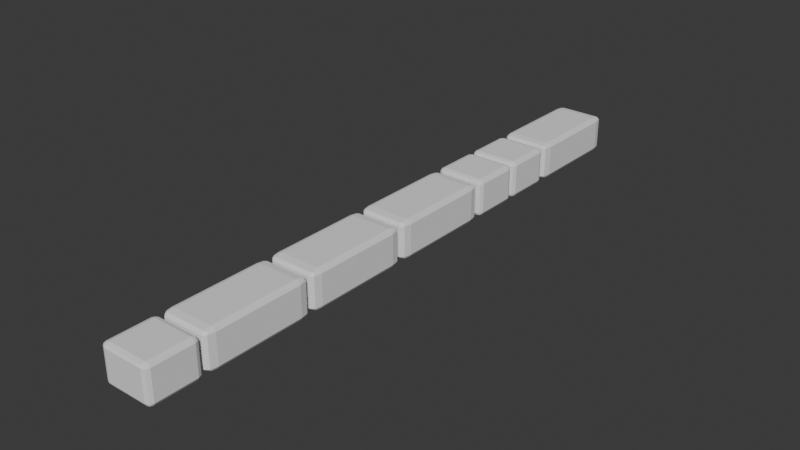 # Source: muroarbustos_v1_auo1003.blend  (saved by Blender 4.5.91; exported with 4.5.12 LTS)
import bpy
from mathutils import Matrix  # noqa: F401  (used for matrix-valued properties, if any)

bpy.ops.wm.read_factory_settings(use_empty=True)
scene = bpy.context.scene
scene.name = 'Scene'

# ---- collections
col_collection = bpy.data.collections.new('Collection'); scene.collection.children.link(col_collection)

# ---- world
world_world = bpy.data.worlds.new('World'); scene.world = world_world
world_world.use_nodes = True; world_world.node_tree.nodes.clear()
_N = world_world.node_tree.nodes; _L = world_world.node_tree.links
n0 = _N.new('ShaderNodeOutputWorld'); n0.name = 'World Output'; n0.location = (200, 100)
n1 = _N.new('ShaderNodeBackground'); n1.name = 'Background'; n1.location = (-200, 100)
n1.inputs[0].default_value = (0.05088, 0.05088, 0.05088, 1.0)
_L.new(n1.outputs[0], n0.inputs[0])
n0.is_active_output = True
world_world.color = (0.05088, 0.05088, 0.05088)
world_world.sun_shadow_jitter_overblur = 0.0

# ---- meshes
me_cube_007 = bpy.data.meshes.new('Cube.007')
me_cube_007.from_pydata([(-1.098, -16.22, -1.0), (-1.098, -16.48, -0.8095), (-1.357, -16.22, -0.8095), (-1.098, -16.4, -0.9442), (-1.248, -16.37, -0.9195), (-1.281, -16.4, -0.8095), (-1.281, -16.22, -0.9442), (-1.098, -16.48, 0.8095), (-1.098, -16.22, 1.0), (-1.357, -16.22, 0.8095), (-1.098, -16.4, 0.9442), (-1.248, -16.37, 0.9195), (-1.281, -16.22, 0.9442), (-1.281, -16.4, 0.8095), (-1.098, -14.0, -1.0), (-1.357, -14.0, -0.8095), (-1.098, -13.74, -0.8095), (-1.281, -14.0, -0.9442), (-1.248, -13.85, -0.9195), (-1.281, -13.81, -0.8095), (-1.098, -13.81, -0.9442), (-1.098, -14.0, 1.0), (-1.098, -13.74, 0.8095), (-1.357, -14.0, 0.8095), (-1.098, -13.81, 0.9442), (-1.248, -13.85, 0.9195), (-1.281, -13.81, 0.8095), (-1.281, -14.0, 0.9442), (1.098, -16.22, -1.0), (1.357, -16.22, -0.8095), (1.098, -16.48, -0.8095), (1.281, -16.22, -0.9442), (1.248, -16.37, -0.9195), (1.281, -16.4, -0.8095), (1.098, -16.4, -0.9442), (1.098, -16.22, 1.0), (1.098, -16.48, 0.8095), (1.357, -16.22, 0.8095), (1.098, -16.4, 0.9442), (1.248, -16.37, 0.9195), (1.281, -16.4, 0.8095), (1.281, -16.22, 0.9442), (1.098, -14.0, -1.0), (1.098, -13.74, -0.8095), (1.357, -14.0, -0.8095), (1.098, -13.81, -0.9442), (1.248, -13.85, -0.9195), (1.281, -13.81, -0.8095), (1.281, -14.0, -0.9442), (1.098, -14.0, 1.0), (1.357, -14.0, 0.8095), (1.098, -13.74, 0.8095), (1.281, -14.0, 0.9442), (1.248, -13.85, 0.9195), (1.281, -13.81, 0.8095), (1.098, -13.81, 0.9442), (-1.098, -12.96, -1.0), (-1.098, -13.52, -0.8095), (-1.357, -12.96, -0.8095), (-1.098, -13.35, -0.9442), (-1.248, -13.28, -0.9195), (-1.281, -13.35, -0.8095), (-1.281, -12.96, -0.9442), (-1.098, -13.52, 0.8095), (-1.098, -12.96, 1.0), (-1.357, -12.96, 0.8095), (-1.098, -13.35, 0.9442), (-1.248, -13.28, 0.9195), (-1.281, -12.96, 0.9442), (-1.281, -13.35, 0.8095), (-1.098, -8.195, -1.0), (-1.357, -8.195, -0.8095), (-1.098, -7.634, -0.8095), (-1.281, -8.195, -0.9442), (-1.248, -7.871, -0.9195), (-1.281, -7.798, -0.8095), (-1.098, -7.798, -0.9442), (-1.098, -8.195, 1.0), (-1.098, -7.634, 0.8095), (-1.357, -8.195, 0.8095), (-1.098, -7.798, 0.9442), (-1.248, -7.871, 0.9195), (-1.281, -7.798, 0.8095), (-1.281, -8.195, 0.9442), (1.098, -12.96, -1.0), (1.357, -12.96, -0.8095), (1.098, -13.52, -0.8095), (1.281, -12.96, -0.9442), (1.248, -13.28, -0.9195), (1.281, -13.35, -0.8095), (1.098, -13.35, -0.9442), (1.098, -12.96, 1.0), (1.098, -13.52, 0.8095), (1.357, -12.96, 0.8095), (1.098, -13.35, 0.9442), (1.248, -13.28, 0.9195), (1.281, -13.35, 0.8095), (1.281, -12.96, 0.9442), (1.098, -8.195, -1.0), (1.098, -7.634, -0.8095), (1.357, -8.195, -0.8095), (1.098, -7.798, -0.9442), (1.248, -7.871, -0.9195), (1.281, -7.798, -0.8095), (1.281, -8.195, -0.9442), (1.098, -8.195, 1.0), (1.357, -8.195, 0.8095), (1.098, -7.634, 0.8095), (1.281, -8.195, 0.9442), (1.248, -7.871, 0.9195), (1.281, -7.798, 0.8095), (1.098, -7.798, 0.9442), (-1.098, -6.897, -1.0), (-1.098, -7.457, -0.8095), (-1.357, -6.897, -0.8095), (-1.098, -7.293, -0.9442), (-1.248, -7.221, -0.9195), (-1.281, -7.293, -0.8095), (-1.281, -6.897, -0.9442), (-1.098, -7.457, 0.8095), (-1.098, -6.897, 1.0), (-1.357, -6.897, 0.8095), (-1.098, -7.293, 0.9442), (-1.248, -7.221, 0.9195), (-1.281, -6.897, 0.9442), (-1.281, -7.293, 0.8095), (-1.098, -2.134, -1.0), (-1.357, -2.134, -0.8095), (-1.098, -1.574, -0.8095), (-1.281, -2.134, -0.9442), (-1.248, -1.811, -0.9195), (-1.281, -1.738, -0.8095), (-1.098, -1.738, -0.9442), (-1.098, -2.134, 1.0), (-1.098, -1.574, 0.8095), (-1.357, -2.134, 0.8095), (-1.098, -1.738, 0.9442), (-1.248, -1.811, 0.9195), (-1.281, -1.738, 0.8095), (-1.281, -2.134, 0.9442), (1.098, -6.897, -1.0), (1.357, -6.897, -0.8095), (1.098, -7.457, -0.8095), (1.281, -6.897, -0.9442), (1.248, -7.221, -0.9195), (1.281, -7.293, -0.8095), (1.098, -7.293, -0.9442), (1.098, -6.897, 1.0), (1.098, -7.457, 0.8095), (1.357, -6.897, 0.8095), (1.098, -7.293, 0.9442), (1.248, -7.221, 0.9195), (1.281, -7.293, 0.8095), (1.281, -6.897, 0.9442), (1.098, -2.134, -1.0), (1.098, -1.574, -0.8095), (1.357, -2.134, -0.8095), (1.098, -1.738, -0.9442), (1.248, -1.811, -0.9195), (1.281, -1.738, -0.8095), (1.281, -2.134, -0.9442), (1.098, -2.134, 1.0), (1.357, -2.134, 0.8095), (1.098, -1.574, 0.8095), (1.281, -2.134, 0.9442), (1.248, -1.811, 0.9195), (1.281, -1.738, 0.8095), (1.098, -1.738, 0.9442), (-1.098, -0.8145, -1.0), (-1.098, -1.375, -0.8095), (-1.357, -0.8145, -0.8095), (-1.098, -1.211, -0.9442), (-1.248, -1.138, -0.9195), (-1.281, -1.211, -0.8095), (-1.281, -0.8145, -0.9442), (-1.098, -1.375, 0.8095), (-1.098, -0.8145, 1.0), (-1.357, -0.8145, 0.8095), (-1.098, -1.211, 0.9442), (-1.248, -1.138, 0.9195), (-1.281, -0.8145, 0.9442), (-1.281, -1.211, 0.8095), (-1.098, 3.948, -1.0), (-1.357, 3.948, -0.8095), (-1.098, 4.509, -0.8095), (-1.281, 3.948, -0.9442), (-1.248, 4.272, -0.9195), (-1.281, 4.345, -0.8095), (-1.098, 4.345, -0.9442), (-1.098, 3.948, 1.0), (-1.098, 4.509, 0.8095), (-1.357, 3.948, 0.8095), (-1.098, 4.345, 0.9442), (-1.248, 4.272, 0.9195), (-1.281, 4.345, 0.8095), (-1.281, 3.948, 0.9442), (1.098, -0.8145, -1.0), (1.357, -0.8145, -0.8095), (1.098, -1.375, -0.8095), (1.281, -0.8145, -0.9442), (1.248, -1.138, -0.9195), (1.281, -1.211, -0.8095), (1.098, -1.211, -0.9442), (1.098, -0.8145, 1.0), (1.098, -1.375, 0.8095), (1.357, -0.8145, 0.8095), (1.098, -1.211, 0.9442), (1.248, -1.138, 0.9195), (1.281, -1.211, 0.8095), (1.281, -0.8145, 0.9442), (1.098, 3.948, -1.0), (1.098, 4.509, -0.8095), (1.357, 3.948, -0.8095), (1.098, 4.345, -0.9442), (1.248, 4.272, -0.9195), (1.281, 4.345, -0.8095), (1.281, 3.948, -0.9442), (1.098, 3.948, 1.0), (1.357, 3.948, 0.8095), (1.098, 4.509, 0.8095), (1.281, 3.948, 0.9442), (1.248, 4.272, 0.9195), (1.281, 4.345, 0.8095), (1.098, 4.345, 0.9442), (-1.098, 4.985, -1.0), (-1.098, 4.725, -0.8095), (-1.357, 4.985, -0.8095), (-1.098, 4.801, -0.9442), (-1.248, 4.835, -0.9195), (-1.281, 4.801, -0.8095), (-1.281, 4.985, -0.9442), (-1.098, 4.725, 0.8095), (-1.098, 4.985, 1.0), (-1.357, 4.985, 0.8095), (-1.098, 4.801, 0.9442), (-1.248, 4.835, 0.9195), (-1.281, 4.985, 0.9442), (-1.281, 4.801, 0.8095), (-1.098, 7.203, -1.0), (-1.357, 7.203, -0.8095), (-1.098, 7.464, -0.8095), (-1.281, 7.203, -0.9442), (-1.248, 7.354, -0.9195), (-1.281, 7.388, -0.8095), (-1.098, 7.388, -0.9442), (-1.098, 7.203, 1.0), (-1.098, 7.464, 0.8095), (-1.357, 7.203, 0.8095), (-1.098, 7.388, 0.9442), (-1.248, 7.354, 0.9195), (-1.281, 7.388, 0.8095), (-1.281, 7.203, 0.9442), (1.098, 4.985, -1.0), (1.357, 4.985, -0.8095), (1.098, 4.725, -0.8095), (1.281, 4.985, -0.9442), (1.248, 4.835, -0.9195), (1.281, 4.801, -0.8095), (1.098, 4.801, -0.9442), (1.098, 4.985, 1.0), (1.098, 4.725, 0.8095), (1.357, 4.985, 0.8095), (1.098, 4.801, 0.9442), (1.248, 4.835, 0.9195), (1.281, 4.801, 0.8095), (1.281, 4.985, 0.9442), (1.098, 7.203, -1.0), (1.098, 7.464, -0.8095), (1.357, 7.203, -0.8095), (1.098, 7.388, -0.9442), (1.248, 7.354, -0.9195), (1.281, 7.388, -0.8095), (1.281, 7.203, -0.9442), (1.098, 7.203, 1.0), (1.357, 7.203, 0.8095), (1.098, 7.464, 0.8095), (1.281, 7.203, 0.9442), (1.248, 7.354, 0.9195), (1.281, 7.388, 0.8095), (1.098, 7.388, 0.9442), (-1.098, 7.894, -1.0), (-1.098, 7.634, -0.8095), (-1.357, 7.894, -0.8095), (-1.098, 7.71, -0.9442), (-1.248, 7.744, -0.9195), (-1.281, 7.71, -0.8095), (-1.281, 7.894, -0.9442), (-1.098, 7.634, 0.8095), (-1.098, 7.894, 1.0), (-1.357, 7.894, 0.8095), (-1.098, 7.71, 0.9442), (-1.248, 7.744, 0.9195), (-1.281, 7.894, 0.9442), (-1.281, 7.71, 0.8095), (-1.098, 10.11, -1.0), (-1.357, 10.11, -0.8095), (-1.098, 10.37, -0.8095), (-1.281, 10.11, -0.9442), (-1.248, 10.26, -0.9195), (-1.281, 10.3, -0.8095), (-1.098, 10.3, -0.9442), (-1.098, 10.11, 1.0), (-1.098, 10.37, 0.8095), (-1.357, 10.11, 0.8095), (-1.098, 10.3, 0.9442), (-1.248, 10.26, 0.9195), (-1.281, 10.3, 0.8095), (-1.281, 10.11, 0.9442), (1.098, 7.894, -1.0), (1.357, 7.894, -0.8095), (1.098, 7.634, -0.8095), (1.281, 7.894, -0.9442), (1.248, 7.744, -0.9195), (1.281, 7.71, -0.8095), (1.098, 7.71, -0.9442), (1.098, 7.894, 1.0), (1.098, 7.634, 0.8095), (1.357, 7.894, 0.8095), (1.098, 7.71, 0.9442), (1.248, 7.744, 0.9195), (1.281, 7.71, 0.8095), (1.281, 7.894, 0.9442), (1.098, 10.11, -1.0), (1.098, 10.37, -0.8095), (1.357, 10.11, -0.8095), (1.098, 10.3, -0.9442), (1.248, 10.26, -0.9195), (1.281, 10.3, -0.8095), (1.281, 10.11, -0.9442), (1.098, 10.11, 1.0), (1.357, 10.11, 0.8095), (1.098, 10.37, 0.8095), (1.281, 10.11, 0.9442), (1.248, 10.26, 0.9195), (1.281, 10.3, 0.8095), (1.098, 10.3, 0.9442), (-1.098, 11.15, -1.0), (-1.098, 10.59, -0.8095), (-1.357, 11.15, -0.8095), (-1.098, 10.76, -0.9442), (-1.248, 10.83, -0.9195), (-1.281, 10.76, -0.8095), (-1.281, 11.15, -0.9442), (-1.098, 10.59, 0.8095), (-1.098, 11.15, 1.0), (-1.357, 11.15, 0.8095), (-1.098, 10.76, 0.9442), (-1.248, 10.83, 0.9195), (-1.281, 11.15, 0.9442), (-1.281, 10.76, 0.8095), (-1.098, 15.91, -1.0), (-1.357, 15.91, -0.8095), (-1.098, 16.48, -0.8095), (-1.281, 15.91, -0.9442), (-1.248, 16.24, -0.9195), (-1.281, 16.31, -0.8095), (-1.098, 16.31, -0.9442), (-1.098, 15.91, 1.0), (-1.098, 16.48, 0.8095), (-1.357, 15.91, 0.8095), (-1.098, 16.31, 0.9442), (-1.248, 16.24, 0.9195), (-1.281, 16.31, 0.8095), (-1.281, 15.91, 0.9442), (1.098, 11.15, -1.0), (1.357, 11.15, -0.8095), (1.098, 10.59, -0.8095), (1.281, 11.15, -0.9442), (1.248, 10.83, -0.9195), (1.281, 10.76, -0.8095), (1.098, 10.76, -0.9442), (1.098, 11.15, 1.0), (1.098, 10.59, 0.8095), (1.357, 11.15, 0.8095), (1.098, 10.76, 0.9442), (1.248, 10.83, 0.9195), (1.281, 10.76, 0.8095), (1.281, 11.15, 0.9442), (1.098, 15.91, -1.0), (1.098, 16.48, -0.8095), (1.357, 15.91, -0.8095), (1.098, 16.31, -0.9442), (1.248, 16.24, -0.9195), (1.281, 16.31, -0.8095), (1.281, 15.91, -0.9442), (1.098, 15.91, 1.0), (1.357, 15.91, 0.8095), (1.098, 16.48, 0.8095), (1.281, 15.91, 0.9442), (1.248, 16.24, 0.9195), (1.281, 16.31, 0.8095), (1.098, 16.31, 0.9442)], [], [(0, 3, 4, 6), (1, 5, 4, 3), (2, 6, 4, 5), (7, 10, 11, 13), (8, 12, 11, 10), (9, 13, 11, 12), (14, 17, 18, 20), (15, 19, 18, 17), (16, 20, 18, 19), (21, 24, 25, 27), (22, 26, 25, 24), (23, 27, 25, 26), (28, 31, 32, 34), (29, 33, 32, 31), (30, 34, 32, 33), (35, 38, 39, 41), (36, 40, 39, 38), (37, 41, 39, 40), (42, 45, 46, 48), (43, 47, 46, 45), (44, 48, 46, 47), (49, 52, 53, 55), (50, 54, 53, 52), (51, 55, 53, 54), (14, 0, 6, 17), (17, 6, 2, 15), (1, 7, 13, 5), (5, 13, 9, 2), (8, 21, 27, 12), (12, 27, 23, 9), (22, 16, 19, 26), (26, 19, 15, 23), (42, 14, 20, 45), (45, 20, 16, 43), (21, 49, 55, 24), (24, 55, 51, 22), (50, 44, 47, 54), (54, 47, 43, 51), (28, 42, 48, 31), (31, 48, 44, 29), (49, 35, 41, 52), (52, 41, 37, 50), (36, 30, 33, 40), (40, 33, 29, 37), (0, 28, 34, 3), (3, 34, 30, 1), (35, 8, 10, 38), (38, 10, 7, 36), (14, 42, 28, 0), (2, 9, 23, 15), (30, 36, 7, 1), (49, 21, 8, 35), (16, 22, 51, 43), (44, 50, 37, 29), (56, 59, 60, 62), (57, 61, 60, 59), (58, 62, 60, 61), (63, 66, 67, 69), (64, 68, 67, 66), (65, 69, 67, 68), (70, 73, 74, 76), (71, 75, 74, 73), (72, 76, 74, 75), (77, 80, 81, 83), (78, 82, 81, 80), (79, 83, 81, 82), (84, 87, 88, 90), (85, 89, 88, 87), (86, 90, 88, 89), (91, 94, 95, 97), (92, 96, 95, 94), (93, 97, 95, 96), (98, 101, 102, 104), (99, 103, 102, 101), (100, 104, 102, 103), (105, 108, 109, 111), (106, 110, 109, 108), (107, 111, 109, 110), (70, 56, 62, 73), (73, 62, 58, 71), (57, 63, 69, 61), (61, 69, 65, 58), (64, 77, 83, 68), (68, 83, 79, 65), (78, 72, 75, 82), (82, 75, 71, 79), (98, 70, 76, 101), (101, 76, 72, 99), (77, 105, 111, 80), (80, 111, 107, 78), (106, 100, 103, 110), (110, 103, 99, 107), (84, 98, 104, 87), (87, 104, 100, 85), (105, 91, 97, 108), (108, 97, 93, 106), (92, 86, 89, 96), (96, 89, 85, 93), (56, 84, 90, 59), (59, 90, 86, 57), (91, 64, 66, 94), (94, 66, 63, 92), (70, 98, 84, 56), (58, 65, 79, 71), (86, 92, 63, 57), (105, 77, 64, 91), (72, 78, 107, 99), (100, 106, 93, 85), (112, 115, 116, 118), (113, 117, 116, 115), (114, 118, 116, 117), (119, 122, 123, 125), (120, 124, 123, 122), (121, 125, 123, 124), (126, 129, 130, 132), (127, 131, 130, 129), (128, 132, 130, 131), (133, 136, 137, 139), (134, 138, 137, 136), (135, 139, 137, 138), (140, 143, 144, 146), (141, 145, 144, 143), (142, 146, 144, 145), (147, 150, 151, 153), (148, 152, 151, 150), (149, 153, 151, 152), (154, 157, 158, 160), (155, 159, 158, 157), (156, 160, 158, 159), (161, 164, 165, 167), (162, 166, 165, 164), (163, 167, 165, 166), (126, 112, 118, 129), (129, 118, 114, 127), (113, 119, 125, 117), (117, 125, 121, 114), (120, 133, 139, 124), (124, 139, 135, 121), (134, 128, 131, 138), (138, 131, 127, 135), (154, 126, 132, 157), (157, 132, 128, 155), (133, 161, 167, 136), (136, 167, 163, 134), (162, 156, 159, 166), (166, 159, 155, 163), (140, 154, 160, 143), (143, 160, 156, 141), (161, 147, 153, 164), (164, 153, 149, 162), (148, 142, 145, 152), (152, 145, 141, 149), (112, 140, 146, 115), (115, 146, 142, 113), (147, 120, 122, 150), (150, 122, 119, 148), (126, 154, 140, 112), (114, 121, 135, 127), (142, 148, 119, 113), (161, 133, 120, 147), (128, 134, 163, 155), (156, 162, 149, 141), (168, 171, 172, 174), (169, 173, 172, 171), (170, 174, 172, 173), (175, 178, 179, 181), (176, 180, 179, 178), (177, 181, 179, 180), (182, 185, 186, 188), (183, 187, 186, 185), (184, 188, 186, 187), (189, 192, 193, 195), (190, 194, 193, 192), (191, 195, 193, 194), (196, 199, 200, 202), (197, 201, 200, 199), (198, 202, 200, 201), (203, 206, 207, 209), (204, 208, 207, 206), (205, 209, 207, 208), (210, 213, 214, 216), (211, 215, 214, 213), (212, 216, 214, 215), (217, 220, 221, 223), (218, 222, 221, 220), (219, 223, 221, 222), (182, 168, 174, 185), (185, 174, 170, 183), (169, 175, 181, 173), (173, 181, 177, 170), (176, 189, 195, 180), (180, 195, 191, 177), (190, 184, 187, 194), (194, 187, 183, 191), (210, 182, 188, 213), (213, 188, 184, 211), (189, 217, 223, 192), (192, 223, 219, 190), (218, 212, 215, 222), (222, 215, 211, 219), (196, 210, 216, 199), (199, 216, 212, 197), (217, 203, 209, 220), (220, 209, 205, 218), (204, 198, 201, 208), (208, 201, 197, 205), (168, 196, 202, 171), (171, 202, 198, 169), (203, 176, 178, 206), (206, 178, 175, 204), (182, 210, 196, 168), (170, 177, 191, 183), (198, 204, 175, 169), (217, 189, 176, 203), (184, 190, 219, 211), (212, 218, 205, 197), (224, 227, 228, 230), (225, 229, 228, 227), (226, 230, 228, 229), (231, 234, 235, 237), (232, 236, 235, 234), (233, 237, 235, 236), (238, 241, 242, 244), (239, 243, 242, 241), (240, 244, 242, 243), (245, 248, 249, 251), (246, 250, 249, 248), (247, 251, 249, 250), (252, 255, 256, 258), (253, 257, 256, 255), (254, 258, 256, 257), (259, 262, 263, 265), (260, 264, 263, 262), (261, 265, 263, 264), (266, 269, 270, 272), (267, 271, 270, 269), (268, 272, 270, 271), (273, 276, 277, 279), (274, 278, 277, 276), (275, 279, 277, 278), (238, 224, 230, 241), (241, 230, 226, 239), (225, 231, 237, 229), (229, 237, 233, 226), (232, 245, 251, 236), (236, 251, 247, 233), (246, 240, 243, 250), (250, 243, 239, 247), (266, 238, 244, 269), (269, 244, 240, 267), (245, 273, 279, 248), (248, 279, 275, 246), (274, 268, 271, 278), (278, 271, 267, 275), (252, 266, 272, 255), (255, 272, 268, 253), (273, 259, 265, 276), (276, 265, 261, 274), (260, 254, 257, 264), (264, 257, 253, 261), (224, 252, 258, 227), (227, 258, 254, 225), (259, 232, 234, 262), (262, 234, 231, 260), (238, 266, 252, 224), (226, 233, 247, 239), (254, 260, 231, 225), (273, 245, 232, 259), (240, 246, 275, 267), (268, 274, 261, 253), (280, 283, 284, 286), (281, 285, 284, 283), (282, 286, 284, 285), (287, 290, 291, 293), (288, 292, 291, 290), (289, 293, 291, 292), (294, 297, 298, 300), (295, 299, 298, 297), (296, 300, 298, 299), (301, 304, 305, 307), (302, 306, 305, 304), (303, 307, 305, 306), (308, 311, 312, 314), (309, 313, 312, 311), (310, 314, 312, 313), (315, 318, 319, 321), (316, 320, 319, 318), (317, 321, 319, 320), (322, 325, 326, 328), (323, 327, 326, 325), (324, 328, 326, 327), (329, 332, 333, 335), (330, 334, 333, 332), (331, 335, 333, 334), (294, 280, 286, 297), (297, 286, 282, 295), (281, 287, 293, 285), (285, 293, 289, 282), (288, 301, 307, 292), (292, 307, 303, 289), (302, 296, 299, 306), (306, 299, 295, 303), (322, 294, 300, 325), (325, 300, 296, 323), (301, 329, 335, 304), (304, 335, 331, 302), (330, 324, 327, 334), (334, 327, 323, 331), (308, 322, 328, 311), (311, 328, 324, 309), (329, 315, 321, 332), (332, 321, 317, 330), (316, 310, 313, 320), (320, 313, 309, 317), (280, 308, 314, 283), (283, 314, 310, 281), (315, 288, 290, 318), (318, 290, 287, 316), (294, 322, 308, 280), (282, 289, 303, 295), (310, 316, 287, 281), (329, 301, 288, 315), (296, 302, 331, 323), (324, 330, 317, 309), (336, 339, 340, 342), (337, 341, 340, 339), (338, 342, 340, 341), (343, 346, 347, 349), (344, 348, 347, 346), (345, 349, 347, 348), (350, 353, 354, 356), (351, 355, 354, 353), (352, 356, 354, 355), (357, 360, 361, 363), (358, 362, 361, 360), (359, 363, 361, 362), (364, 367, 368, 370), (365, 369, 368, 367), (366, 370, 368, 369), (371, 374, 375, 377), (372, 376, 375, 374), (373, 377, 375, 376), (378, 381, 382, 384), (379, 383, 382, 381), (380, 384, 382, 383), (385, 388, 389, 391), (386, 390, 389, 388), (387, 391, 389, 390), (350, 336, 342, 353), (353, 342, 338, 351), (337, 343, 349, 341), (341, 349, 345, 338), (344, 357, 363, 348), (348, 363, 359, 345), (358, 352, 355, 362), (362, 355, 351, 359), (378, 350, 356, 381), (381, 356, 352, 379), (357, 385, 391, 360), (360, 391, 387, 358), (386, 380, 383, 390), (390, 383, 379, 387), (364, 378, 384, 367), (367, 384, 380, 365), (385, 371, 377, 388), (388, 377, 373, 386), (372, 366, 369, 376), (376, 369, 365, 373), (336, 364, 370, 339), (339, 370, 366, 337), (371, 344, 346, 374), (374, 346, 343, 372), (350, 378, 364, 336), (338, 345, 359, 351), (366, 372, 343, 337), (385, 357, 344, 371), (352, 358, 387, 379), (380, 386, 373, 365)])
_uv = me_cube_007.uv_layers.new(name='UVMap')
_uv.uv.foreach_set('vector', [0.1225, 0.7486, 0.1225, 0.7391, 0.1302, 0.7408, 0.1319, 0.7486, 0.9097, 0.2753, 0.9097, 0.2659, 0.9154, 0.2676, 0.9166, 0.2753, 0.368, 0.7483, 0.3611, 0.7486, 0.3624, 0.7409, 0.368, 0.7391, 0.8263, 0.2753, 0.8194, 0.2753, 0.8207, 0.2676, 0.8263, 0.2659, 0.1413, 0.7486, 0.1319, 0.7486, 0.1337, 0.7408, 0.1413, 0.7391, 0.4514, 0.7483, 0.4514, 0.7391, 0.457, 0.7409, 0.4583, 0.7486, 0.1225, 0.8628, 0.1319, 0.8628, 0.1302, 0.8705, 0.1225, 0.8723, 0.368, 0.8623, 0.368, 0.872, 0.3624, 0.8704, 0.3611, 0.8625, 0.7152, 0.9728, 0.7222, 0.9716, 0.7209, 0.9784, 0.7152, 0.9806, 0.1413, 0.8628, 0.1413, 0.8723, 0.1337, 0.8705, 0.1319, 0.8628, 0.6319, 0.9728, 0.6319, 0.9806, 0.6262, 0.9784, 0.6249, 0.9716, 0.4514, 0.8623, 0.4583, 0.8625, 0.457, 0.8704, 0.4514, 0.872, 0.009411, 0.7486, -6.138e-09, 0.7486, 0.001727, 0.7408, 0.009411, 0.7391, 0.9097, 0.1427, 0.9097, 0.1329, 0.9154, 0.1346, 0.9166, 0.1424, 0.9097, 0.3884, 0.9166, 0.3884, 0.9154, 0.3961, 0.9097, 0.3978, 0.2544, 0.7486, 0.2544, 0.7391, 0.2621, 0.7408, 0.2639, 0.7486, 0.8263, 0.3884, 0.8263, 0.3978, 0.8207, 0.3961, 0.8194, 0.3884, 0.8263, 0.1427, 0.8194, 0.1424, 0.8207, 0.1346, 0.8263, 0.1329, 0.009411, 0.8628, 0.009411, 0.8723, 0.001727, 0.8705, -6.138e-09, 0.8628, 0.7152, 0.8651, 0.7152, 0.8549, 0.7209, 0.856, 0.7222, 0.8639, 0.9097, 0.2566, 0.9166, 0.2564, 0.9154, 0.264, 0.9097, 0.2659, 0.2544, 0.8628, 0.2639, 0.8628, 0.2621, 0.8705, 0.2544, 0.8723, 0.8263, 0.2566, 0.8263, 0.2659, 0.8207, 0.264, 0.8194, 0.2564, 0.6319, 0.8651, 0.6249, 0.8639, 0.6262, 0.856, 0.6319, 0.8549, 0.1225, 0.8628, 0.1225, 0.7486, 0.1319, 0.7486, 0.1319, 0.8628, 0.3611, 0.8625, 0.3611, 0.7486, 0.368, 0.7483, 0.368, 0.8623, 0.9097, 0.2753, 0.8263, 0.2753, 0.8263, 0.2659, 0.9097, 0.2659, 0.368, 0.7391, 0.4514, 0.7391, 0.4514, 0.7483, 0.368, 0.7483, 0.1413, 0.7486, 0.1413, 0.8628, 0.1319, 0.8628, 0.1319, 0.7486, 0.4583, 0.7486, 0.4583, 0.8625, 0.4514, 0.8623, 0.4514, 0.7483, 0.6319, 0.9728, 0.7152, 0.9728, 0.7152, 0.9806, 0.6319, 0.9806, 0.4514, 0.872, 0.368, 0.872, 0.368, 0.8623, 0.4514, 0.8623, 0.009411, 0.8628, 0.1225, 0.8628, 0.1225, 0.8723, 0.009411, 0.8723, 0.7222, 0.8639, 0.7222, 0.9716, 0.7152, 0.9728, 0.7152, 0.8651, 0.1413, 0.8628, 0.2544, 0.8628, 0.2544, 0.8723, 0.1413, 0.8723, 0.6249, 0.9716, 0.6249, 0.8639, 0.6319, 0.8651, 0.6319, 0.9728, 0.8263, 0.2566, 0.9097, 0.2566, 0.9097, 0.2659, 0.8263, 0.2659, 0.6319, 0.8549, 0.7152, 0.8549, 0.7152, 0.8651, 0.6319, 0.8651, 0.009411, 0.7486, 0.009411, 0.8628, -6.138e-09, 0.8628, -6.138e-09, 0.7486, 0.9166, 0.1424, 0.9166, 0.2564, 0.9097, 0.2566, 0.9097, 0.1427, 0.2544, 0.8628, 0.2544, 0.7486, 0.2639, 0.7486, 0.2639, 0.8628, 0.8194, 0.2564, 0.8194, 0.1424, 0.8263, 0.1427, 0.8263, 0.2566, 0.8263, 0.3884, 0.9097, 0.3884, 0.9097, 0.3978, 0.8263, 0.3978, 0.8263, 0.1329, 0.9097, 0.1329, 0.9097, 0.1427, 0.8263, 0.1427, 0.1225, 0.7486, 0.009411, 0.7486, 0.009411, 0.7391, 0.1225, 0.7391, 0.9166, 0.2753, 0.9166, 0.3884, 0.9097, 0.3884, 0.9097, 0.2753, 0.2544, 0.7486, 0.1413, 0.7486, 0.1413, 0.7391, 0.2544, 0.7391, 0.8194, 0.3884, 0.8194, 0.2753, 0.8263, 0.2753, 0.8263, 0.3884, 0.1225, 0.8628, 0.009411, 0.8628, 0.009411, 0.7486, 0.1225, 0.7486, 0.368, 0.7483, 0.4514, 0.7483, 0.4514, 0.8623, 0.368, 0.8623, 0.9097, 0.3884, 0.8263, 0.3884, 0.8263, 0.2753, 0.9097, 0.2753, 0.2544, 0.8628, 0.1413, 0.8628, 0.1413, 0.7486, 0.2544, 0.7486, 0.7152, 0.9728, 0.6319, 0.9728, 0.6319, 0.8651, 0.7152, 0.8651, 0.9097, 0.2566, 0.8263, 0.2566, 0.8263, 0.1427, 0.9097, 0.1427, 0.1225, 0.02886, 0.1225, 0.008452, 0.1302, 0.0122, 0.1319, 0.02886, 0.1225, 0.0, 0.1319, 0.008452, 0.1302, 0.0122, 0.1225, 0.008452, 0.7152, 0.2744, 0.7222, 0.2742, 0.7209, 0.2907, 0.7152, 0.2945, 0.1413, 0.0, 0.1413, 0.008452, 0.1337, 0.0122, 0.1319, 0.008452, 0.1413, 0.02886, 0.1319, 0.02886, 0.1337, 0.0122, 0.1413, 0.008452, 0.6319, 0.2744, 0.6319, 0.2945, 0.6262, 0.2907, 0.6249, 0.2742, 0.1225, 0.2741, 0.1319, 0.2741, 0.1302, 0.2908, 0.1225, 0.2945, 0.7152, 0.02961, 0.7152, 0.009009, 0.7209, 0.01264, 0.7222, 0.02938, 0.1225, 0.3029, 0.1225, 0.2945, 0.1302, 0.2908, 0.1319, 0.2945, 0.1413, 0.2741, 0.1413, 0.2945, 0.1337, 0.2908, 0.1319, 0.2741, 0.1413, 0.3029, 0.1319, 0.2945, 0.1337, 0.2908, 0.1413, 0.2945, 0.6319, 0.02961, 0.6249, 0.02938, 0.6262, 0.01264, 0.6319, 0.009009, 0.009411, 0.02886, 0.0, 0.02886, 0.001727, 0.0122, 0.009411, 0.008452, 0.8125, 0.3061, 0.8125, 0.2855, 0.8181, 0.2891, 0.8194, 0.3059, 0.009411, 0.0, 0.009411, 0.008452, 0.001727, 0.0122, 0.0, 0.008452, 0.2544, 0.02886, 0.2544, 0.008452, 0.2621, 0.0122, 0.2639, 0.02886, 0.2544, 0.0, 0.2639, 0.008452, 0.2621, 0.0122, 0.2544, 0.008452, 0.7291, 0.3061, 0.7222, 0.3059, 0.7234, 0.2891, 0.7291, 0.2855, 0.009411, 0.2741, 0.009411, 0.2945, 0.001727, 0.2908, 0.0, 0.2741, 0.2708, 0.9797, 0.2708, 0.9913, 0.2651, 0.9908, 0.2639, 0.9823, 0.8125, 0.5509, 0.8194, 0.5507, 0.8181, 0.5672, 0.8125, 0.571, 0.2544, 0.2741, 0.2639, 0.2741, 0.2621, 0.2908, 0.2544, 0.2945, 0.7291, 0.5509, 0.7291, 0.571, 0.7234, 0.5672, 0.7222, 0.5507, 0.3541, 0.9797, 0.3611, 0.9823, 0.3598, 0.9908, 0.3541, 0.9913, 0.1225, 0.2741, 0.1225, 0.02886, 0.1319, 0.02886, 0.1319, 0.2741, 0.7222, 0.02938, 0.7222, 0.2742, 0.7152, 0.2744, 0.7152, 0.02961, 1.0, 0.009411, 0.9166, 0.009411, 0.9166, 7.823e-09, 1.0, 1.412e-08, 0.7152, 0.2945, 0.6319, 0.2945, 0.6319, 0.2744, 0.7152, 0.2744, 0.1413, 0.02886, 0.1413, 0.2741, 0.1319, 0.2741, 0.1319, 0.02886, 0.6249, 0.2742, 0.6249, 0.02938, 0.6319, 0.02961, 0.6319, 0.2744, 0.6319, 2.315e-08, 0.7152, 2.945e-08, 0.7152, 0.009009, 0.6319, 0.009009, 0.6319, 0.009009, 0.7152, 0.009009, 0.7152, 0.02961, 0.6319, 0.02961, 0.009411, 0.2741, 0.1225, 0.2741, 0.1225, 0.2945, 0.009411, 0.2945, 0.009411, 0.2945, 0.1225, 0.2945, 0.1225, 0.3029, 0.009411, 0.3029, 0.1413, 0.2741, 0.2544, 0.2741, 0.2544, 0.2945, 0.1413, 0.2945, 0.1413, 0.2945, 0.2544, 0.2945, 0.2544, 0.3029, 0.1413, 0.3029, 0.7291, 0.5509, 0.8125, 0.5509, 0.8125, 0.571, 0.7291, 0.571, 0.3541, 0.9913, 0.2708, 0.9913, 0.2708, 0.9797, 0.3541, 0.9797, 0.009411, 0.02886, 0.009411, 0.2741, 0.0, 0.2741, 0.0, 0.02886, 0.8194, 0.3059, 0.8194, 0.5507, 0.8125, 0.5509, 0.8125, 0.3061, 0.2544, 0.2741, 0.2544, 0.02886, 0.2639, 0.02886, 0.2639, 0.2741, 0.7222, 0.5507, 0.7222, 0.3059, 0.7291, 0.3061, 0.7291, 0.5509, 0.9166, 0.1225, 1.0, 0.1225, 1.0, 0.1319, 0.9166, 0.1319, 0.7291, 0.2855, 0.8125, 0.2855, 0.8125, 0.3061, 0.7291, 0.3061, 0.1225, 0.02886, 0.009411, 0.02886, 0.009411, 0.008452, 0.1225, 0.008452, 0.1225, 0.008452, 0.009411, 0.008452, 0.009411, 0.0, 0.1225, 0.0, 0.2544, 0.02886, 0.1413, 0.02886, 0.1413, 0.008452, 0.2544, 0.008452, 0.2544, 0.008452, 0.1413, 0.008452, 0.1413, 0.0, 0.2544, 0.0, 0.1225, 0.2741, 0.009411, 0.2741, 0.009411, 0.02886, 0.1225, 0.02886, 0.7152, 0.2744, 0.6319, 0.2744, 0.6319, 0.02961, 0.7152, 0.02961, 1.0, 0.1225, 0.9166, 0.1225, 0.9166, 0.009411, 1.0, 0.009411, 0.2544, 0.2741, 0.1413, 0.2741, 0.1413, 0.02886, 0.2544, 0.02886, 0.2708, 0.872, 0.3541, 0.872, 0.3541, 0.9797, 0.2708, 0.9797, 0.8125, 0.5509, 0.7291, 0.5509, 0.7291, 0.3061, 0.8125, 0.3061, 0.1225, 0.3318, 0.1225, 0.3114, 0.1302, 0.3151, 0.1319, 0.3318, 0.1225, 0.3029, 0.1319, 0.3114, 0.1302, 0.3151, 0.1225, 0.3114, 0.618, 0.2744, 0.6249, 0.2742, 0.6237, 0.2907, 0.618, 0.2945, 0.1413, 0.3029, 0.1413, 0.3114, 0.1337, 0.3151, 0.1319, 0.3114, 0.1413, 0.3318, 0.1319, 0.3318, 0.1337, 0.3151, 0.1413, 0.3114, 0.5346, 0.2744, 0.5346, 0.2945, 0.529, 0.2907, 0.5277, 0.2742, 0.1225, 0.577, 0.1319, 0.577, 0.1302, 0.5937, 0.1225, 0.5974, 0.618, 0.02961, 0.618, 0.009009, 0.6237, 0.01264, 0.6249, 0.02938, 0.1225, 0.6059, 0.1225, 0.5974, 0.1302, 0.5937, 0.1319, 0.5974, 0.1413, 0.577, 0.1413, 0.5974, 0.1337, 0.5937, 0.1319, 0.577, 0.1413, 0.6059, 0.1319, 0.5974, 0.1337, 0.5937, 0.1413, 0.5974, 0.5346, 0.02961, 0.5277, 0.02938, 0.529, 0.01264, 0.5346, 0.009009, 0.009411, 0.3318, 0.0, 0.3318, 0.001727, 0.3151, 0.009411, 0.3114, 0.8125, 0.0206, 0.8125, 1.223e-08, 0.8181, 0.003633, 0.8194, 0.02037, 0.009411, 0.3029, 0.009411, 0.3114, 0.001727, 0.3151, 0.0, 0.3114, 0.2544, 0.3318, 0.2544, 0.3114, 0.2621, 0.3151, 0.2639, 0.3318, 0.2544, 0.3029, 0.2639, 0.3114, 0.2621, 0.3151, 0.2544, 0.3114, 0.7291, 0.0206, 0.7222, 0.02037, 0.7234, 0.003633, 0.7291, 5.941e-09, 0.009411, 0.577, 0.009411, 0.5974, 0.001727, 0.5937, 0.0, 0.577, 0.7291, 0.9643, 0.7291, 0.9758, 0.7234, 0.9753, 0.7222, 0.9668, 0.8125, 0.2654, 0.8194, 0.2651, 0.8181, 0.2817, 0.8125, 0.2855, 0.2544, 0.577, 0.2639, 0.577, 0.2621, 0.5937, 0.2544, 0.5974, 0.7291, 0.2654, 0.7291, 0.2855, 0.7234, 0.2817, 0.7222, 0.2651, 0.8125, 0.9643, 0.8194, 0.9668, 0.8181, 0.9753, 0.8125, 0.9758, 0.1225, 0.577, 0.1225, 0.3318, 0.1319, 0.3318, 0.1319, 0.577, 0.6249, 0.02938, 0.6249, 0.2742, 0.618, 0.2744, 0.618, 0.02961, 1.0, 0.1424, 0.9166, 0.1424, 0.9166, 0.1329, 1.0, 0.1329, 0.618, 0.2945, 0.5346, 0.2945, 0.5346, 0.2744, 0.618, 0.2744, 0.1413, 0.3318, 0.1413, 0.577, 0.1319, 0.577, 0.1319, 0.3318, 0.5277, 0.2742, 0.5277, 0.02938, 0.5346, 0.02961, 0.5346, 0.2744, 0.5346, 9.673e-09, 0.618, 1.597e-08, 0.618, 0.009009, 0.5346, 0.009009, 0.5346, 0.009009, 0.618, 0.009009, 0.618, 0.02961, 0.5346, 0.02961, 0.009411, 0.577, 0.1225, 0.577, 0.1225, 0.5974, 0.009411, 0.5974, 0.009411, 0.5974, 0.1225, 0.5974, 0.1225, 0.6059, 0.009411, 0.6059, 0.1413, 0.577, 0.2544, 0.577, 0.2544, 0.5974, 0.1413, 0.5974, 0.1413, 0.5974, 0.2544, 0.5974, 0.2544, 0.6059, 0.1413, 0.6059, 0.7291, 0.2654, 0.8125, 0.2654, 0.8125, 0.2855, 0.7291, 0.2855, 0.8125, 0.9758, 0.7291, 0.9758, 0.7291, 0.9643, 0.8125, 0.9643, 0.009411, 0.3318, 0.009411, 0.577, 0.0, 0.577, 0.0, 0.3318, 0.8194, 0.02037, 0.8194, 0.2651, 0.8125, 0.2654, 0.8125, 0.0206, 0.2544, 0.577, 0.2544, 0.3318, 0.2639, 0.3318, 0.2639, 0.577, 0.7222, 0.2651, 0.7222, 0.02037, 0.7291, 0.0206, 0.7291, 0.2654, 0.9166, 0.2555, 1.0, 0.2555, 1.0, 0.2649, 0.9166, 0.2649, 0.7291, 5.941e-09, 0.8125, 1.223e-08, 0.8125, 0.0206, 0.7291, 0.0206, 0.1225, 0.3318, 0.009411, 0.3318, 0.009411, 0.3114, 0.1225, 0.3114, 0.1225, 0.3114, 0.009411, 0.3114, 0.009411, 0.3029, 0.1225, 0.3029, 0.2544, 0.3318, 0.1413, 0.3318, 0.1413, 0.3114, 0.2544, 0.3114, 0.2544, 0.3114, 0.1413, 0.3114, 0.1413, 0.3029, 0.2544, 0.3029, 0.1225, 0.577, 0.009411, 0.577, 0.009411, 0.3318, 0.1225, 0.3318, 0.618, 0.2744, 0.5346, 0.2744, 0.5346, 0.02961, 0.618, 0.02961, 1.0, 0.2555, 0.9166, 0.2555, 0.9166, 0.1424, 1.0, 0.1424, 0.2544, 0.577, 0.1413, 0.577, 0.1413, 0.3318, 0.2544, 0.3318, 0.7291, 0.8565, 0.8125, 0.8565, 0.8125, 0.9643, 0.7291, 0.9643, 0.8125, 0.2654, 0.7291, 0.2654, 0.7291, 0.0206, 0.8125, 0.0206, 0.3864, 0.3318, 0.3864, 0.3114, 0.394, 0.3151, 0.3958, 0.3318, 0.3864, 0.3029, 0.3958, 0.3114, 0.394, 0.3151, 0.3864, 0.3114, 0.618, 0.5689, 0.6249, 0.5687, 0.6237, 0.5852, 0.618, 0.589, 0.4052, 0.3029, 0.4052, 0.3114, 0.3975, 0.3151, 0.3958, 0.3114, 0.4052, 0.3318, 0.3958, 0.3318, 0.3975, 0.3151, 0.4052, 0.3114, 0.5346, 0.5689, 0.5346, 0.589, 0.529, 0.5852, 0.5277, 0.5687, 0.3864, 0.577, 0.3958, 0.577, 0.394, 0.5937, 0.3864, 0.5974, 0.618, 0.3241, 0.618, 0.3035, 0.6237, 0.3072, 0.6249, 0.3239, 0.3864, 0.6059, 0.3864, 0.5974, 0.394, 0.5937, 0.3958, 0.5974, 0.4052, 0.577, 0.4052, 0.5974, 0.3975, 0.5937, 0.3958, 0.577, 0.4052, 0.6059, 0.3958, 0.5974, 0.3975, 0.5937, 0.4052, 0.5974, 0.5346, 0.3241, 0.5277, 0.3239, 0.529, 0.3072, 0.5346, 0.3035, 0.2733, 0.3318, 0.2639, 0.3318, 0.2656, 0.3151, 0.2733, 0.3114, 0.8125, 0.5916, 0.8125, 0.571, 0.8181, 0.5747, 0.8194, 0.5914, 0.2733, 0.3029, 0.2733, 0.3114, 0.2656, 0.3151, 0.2639, 0.3114, 0.5183, 0.3318, 0.5183, 0.3114, 0.526, 0.3151, 0.5277, 0.3318, 0.5183, 0.3029, 0.5277, 0.3114, 0.526, 0.3151, 0.5183, 0.3114, 0.7291, 0.5916, 0.7222, 0.5914, 0.7234, 0.5747, 0.7291, 0.571, 0.2733, 0.577, 0.2733, 0.5974, 0.2656, 0.5937, 0.2639, 0.577, 0.368, 0.9797, 0.368, 0.9913, 0.3624, 0.9908, 0.3611, 0.9823, 0.8125, 0.8364, 0.8194, 0.8362, 0.8181, 0.8527, 0.8125, 0.8565, 0.5183, 0.577, 0.5277, 0.577, 0.526, 0.5937, 0.5183, 0.5974, 0.7291, 0.8364, 0.7291, 0.8565, 0.7234, 0.8527, 0.7222, 0.8362, 0.4514, 0.9797, 0.4583, 0.9823, 0.457, 0.9908, 0.4514, 0.9913, 0.3864, 0.577, 0.3864, 0.3318, 0.3958, 0.3318, 0.3958, 0.577, 0.6249, 0.3239, 0.6249, 0.5687, 0.618, 0.5689, 0.618, 0.3241, 1.0, 0.2753, 0.9166, 0.2753, 0.9166, 0.2659, 1.0, 0.2659, 0.618, 0.589, 0.5346, 0.589, 0.5346, 0.5689, 0.618, 0.5689, 0.4052, 0.3318, 0.4052, 0.577, 0.3958, 0.577, 0.3958, 0.3318, 0.5277, 0.5687, 0.5277, 0.3239, 0.5346, 0.3241, 0.5346, 0.5689, 0.5346, 0.2945, 0.618, 0.2945, 0.618, 0.3035, 0.5346, 0.3035, 0.5346, 0.3035, 0.618, 0.3035, 0.618, 0.3241, 0.5346, 0.3241, 0.2733, 0.577, 0.3864, 0.577, 0.3864, 0.5974, 0.2733, 0.5974, 0.2733, 0.5974, 0.3864, 0.5974, 0.3864, 0.6059, 0.2733, 0.6059, 0.4052, 0.577, 0.5183, 0.577, 0.5183, 0.5974, 0.4052, 0.5974, 0.4052, 0.5974, 0.5183, 0.5974, 0.5183, 0.6059, 0.4052, 0.6059, 0.7291, 0.8364, 0.8125, 0.8364, 0.8125, 0.8565, 0.7291, 0.8565, 0.4514, 0.9913, 0.368, 0.9913, 0.368, 0.9797, 0.4514, 0.9797, 0.2733, 0.3318, 0.2733, 0.577, 0.2639, 0.577, 0.2639, 0.3318, 0.8194, 0.5914, 0.8194, 0.8362, 0.8125, 0.8364, 0.8125, 0.5916, 0.5183, 0.577, 0.5183, 0.3318, 0.5277, 0.3318, 0.5277, 0.577, 0.7222, 0.8362, 0.7222, 0.5914, 0.7291, 0.5916, 0.7291, 0.8364, 0.9166, 0.3884, 1.0, 0.3884, 1.0, 0.3978, 0.9166, 0.3978, 0.7291, 0.571, 0.8125, 0.571, 0.8125, 0.5916, 0.7291, 0.5916, 0.3864, 0.3318, 0.2733, 0.3318, 0.2733, 0.3114, 0.3864, 0.3114, 0.3864, 0.3114, 0.2733, 0.3114, 0.2733, 0.3029, 0.3864, 0.3029, 0.5183, 0.3318, 0.4052, 0.3318, 0.4052, 0.3114, 0.5183, 0.3114, 0.5183, 0.3114, 0.4052, 0.3114, 0.4052, 0.3029, 0.5183, 0.3029, 0.3864, 0.577, 0.2733, 0.577, 0.2733, 0.3318, 0.3864, 0.3318, 0.618, 0.5689, 0.5346, 0.5689, 0.5346, 0.3241, 0.618, 0.3241, 1.0, 0.3884, 0.9166, 0.3884, 0.9166, 0.2753, 1.0, 0.2753, 0.5183, 0.577, 0.4052, 0.577, 0.4052, 0.3318, 0.5183, 0.3318, 0.368, 0.872, 0.4514, 0.872, 0.4514, 0.9797, 0.368, 0.9797, 0.8125, 0.8364, 0.7291, 0.8364, 0.7291, 0.5916, 0.8125, 0.5916, 0.3864, 0.6154, 0.3864, 0.6059, 0.394, 0.6076, 0.3958, 0.6154, 0.9097, 0.4072, 0.9097, 0.3978, 0.9154, 0.3995, 0.9166, 0.4072, 0.7152, 0.8457, 0.7222, 0.8454, 0.7209, 0.8531, 0.7152, 0.8549, 0.8263, 0.4072, 0.8194, 0.4072, 0.8207, 0.3995, 0.8263, 0.3978, 0.4052, 0.6154, 0.3958, 0.6154, 0.3975, 0.6076, 0.4052, 0.6059, 0.6319, 0.8457, 0.6319, 0.8549, 0.6262, 0.8531, 0.6249, 0.8454, 0.3864, 0.7296, 0.3958, 0.7296, 0.394, 0.7373, 0.3864, 0.7391, 0.7152, 0.7317, 0.7152, 0.722, 0.7209, 0.7236, 0.7222, 0.7315, 0.8263, 0.6694, 0.8194, 0.6706, 0.8207, 0.6638, 0.8263, 0.6617, 0.4052, 0.7296, 0.4052, 0.7391, 0.3975, 0.7373, 0.3958, 0.7296, 0.9097, 0.6694, 0.9097, 0.6617, 0.9154, 0.6638, 0.9166, 0.6706, 0.6319, 0.7317, 0.6249, 0.7315, 0.6262, 0.7236, 0.6319, 0.722, 0.2733, 0.6154, 0.2639, 0.6154, 0.2656, 0.6076, 0.2733, 0.6059, 0.9097, 0.00972, 0.9097, -4.977e-09, 0.9154, 0.001635, 0.9166, 0.009483, 0.9097, 0.5203, 0.9166, 0.5203, 0.9154, 0.528, 0.9097, 0.5297, 0.5183, 0.6154, 0.5183, 0.6059, 0.526, 0.6076, 0.5277, 0.6154, 0.8263, 0.5203, 0.8263, 0.5297, 0.8207, 0.528, 0.8194, 0.5203, 0.8263, 0.00972, 0.8194, 0.009483, 0.8207, 0.001635, 0.8263, -1.127e-08, 0.2733, 0.7296, 0.2733, 0.7391, 0.2656, 0.7373, 0.2639, 0.7296, 0.8263, 0.7771, 0.8263, 0.7873, 0.8207, 0.7862, 0.8194, 0.7783, 0.9097, 0.1237, 0.9166, 0.1235, 0.9154, 0.1311, 0.9097, 0.1329, 0.5183, 0.7296, 0.5277, 0.7296, 0.526, 0.7373, 0.5183, 0.7391, 0.8263, 0.1237, 0.8263, 0.1329, 0.8207, 0.1311, 0.8194, 0.1235, 0.9097, 0.7771, 0.9166, 0.7783, 0.9154, 0.7862, 0.9097, 0.7873, 0.3864, 0.7296, 0.3864, 0.6154, 0.3958, 0.6154, 0.3958, 0.7296, 0.7222, 0.7315, 0.7222, 0.8454, 0.7152, 0.8457, 0.7152, 0.7317, 0.9097, 0.4072, 0.8263, 0.4072, 0.8263, 0.3978, 0.9097, 0.3978, 0.7152, 0.8549, 0.6319, 0.8549, 0.6319, 0.8457, 0.7152, 0.8457, 0.4052, 0.6154, 0.4052, 0.7296, 0.3958, 0.7296, 0.3958, 0.6154, 0.6249, 0.8454, 0.6249, 0.7315, 0.6319, 0.7317, 0.6319, 0.8457, 0.9097, 0.6694, 0.8263, 0.6694, 0.8263, 0.6617, 0.9097, 0.6617, 0.6319, 0.722, 0.7152, 0.722, 0.7152, 0.7317, 0.6319, 0.7317, 0.2733, 0.7296, 0.3864, 0.7296, 0.3864, 0.7391, 0.2733, 0.7391, 0.8194, 0.7783, 0.8194, 0.6706, 0.8263, 0.6694, 0.8263, 0.7771, 0.4052, 0.7296, 0.5183, 0.7296, 0.5183, 0.7391, 0.4052, 0.7391, 0.9166, 0.6706, 0.9166, 0.7783, 0.9097, 0.7771, 0.9097, 0.6694, 0.8263, 0.1237, 0.9097, 0.1237, 0.9097, 0.1329, 0.8263, 0.1329, 0.9097, 0.7873, 0.8263, 0.7873, 0.8263, 0.7771, 0.9097, 0.7771, 0.2733, 0.6154, 0.2733, 0.7296, 0.2639, 0.7296, 0.2639, 0.6154, 0.9166, 0.009483, 0.9166, 0.1235, 0.9097, 0.1237, 0.9097, 0.00972, 0.5183, 0.7296, 0.5183, 0.6154, 0.5277, 0.6154, 0.5277, 0.7296, 0.8194, 0.1235, 0.8194, 0.009483, 0.8263, 0.00972, 0.8263, 0.1237, 0.8263, 0.5203, 0.9097, 0.5203, 0.9097, 0.5297, 0.8263, 0.5297, 0.8263, -1.127e-08, 0.9097, -4.977e-09, 0.9097, 0.00972, 0.8263, 0.00972, 0.3864, 0.6154, 0.2733, 0.6154, 0.2733, 0.6059, 0.3864, 0.6059, 0.9166, 0.4072, 0.9166, 0.5203, 0.9097, 0.5203, 0.9097, 0.4072, 0.5183, 0.6154, 0.4052, 0.6154, 0.4052, 0.6059, 0.5183, 0.6059, 0.8194, 0.5203, 0.8194, 0.4072, 0.8263, 0.4072, 0.8263, 0.5203, 0.3864, 0.7296, 0.2733, 0.7296, 0.2733, 0.6154, 0.3864, 0.6154, 0.7152, 0.8457, 0.6319, 0.8457, 0.6319, 0.7317, 0.7152, 0.7317, 0.9097, 0.5203, 0.8263, 0.5203, 0.8263, 0.4072, 0.9097, 0.4072, 0.5183, 0.7296, 0.4052, 0.7296, 0.4052, 0.6154, 0.5183, 0.6154, 0.8263, 0.6694, 0.9097, 0.6694, 0.9097, 0.7771, 0.8263, 0.7771, 0.9097, 0.1237, 0.8263, 0.1237, 0.8263, 0.00972, 0.9097, 0.00972, 0.1225, 0.6154, 0.1225, 0.6059, 0.1302, 0.6076, 0.1319, 0.6154, 0.9097, 0.5391, 0.9097, 0.5297, 0.9154, 0.5315, 0.9166, 0.5391, 0.6319, 0.5983, 0.6249, 0.5985, 0.6262, 0.5909, 0.6319, 0.589, 0.8263, 0.5391, 0.8194, 0.5391, 0.8207, 0.5315, 0.8263, 0.5297, 0.1413, 0.6154, 0.1319, 0.6154, 0.1337, 0.6076, 0.1413, 0.6059, 0.7152, 0.5983, 0.7152, 0.589, 0.7209, 0.5909, 0.7222, 0.5985, 0.1225, 0.7296, 0.1319, 0.7296, 0.1302, 0.7373, 0.1225, 0.7391, 0.6319, 0.7123, 0.6319, 0.722, 0.6262, 0.7204, 0.6249, 0.7125, 0.9097, 0.9052, 0.9166, 0.904, 0.9154, 0.9108, 0.9097, 0.9129, 0.1413, 0.7296, 0.1413, 0.7391, 0.1337, 0.7373, 0.1319, 0.7296, 0.8263, 0.9052, 0.8263, 0.9129, 0.8207, 0.9108, 0.8194, 0.904, 0.7152, 0.7123, 0.7222, 0.7125, 0.7209, 0.7204, 0.7152, 0.722, 0.009411, 0.6154, 0.0, 0.6154, 0.001727, 0.6076, 0.009411, 0.6059, 0.3541, 0.7488, 0.3541, 0.7391, 0.3598, 0.7407, 0.3611, 0.7486, 0.9097, 0.6522, 0.9166, 0.6522, 0.9154, 0.6599, 0.9097, 0.6617, 0.2544, 0.6154, 0.2544, 0.6059, 0.2621, 0.6076, 0.2639, 0.6154, 0.8263, 0.6522, 0.8263, 0.6617, 0.8207, 0.6599, 0.8194, 0.6522, 0.2708, 0.7488, 0.2639, 0.7486, 0.2651, 0.7407, 0.2708, 0.7391, 0.009411, 0.7296, 0.009411, 0.7391, 0.001727, 0.7373, 0.0, 0.7296, 0.9097, 0.7975, 0.9097, 0.7873, 0.9154, 0.7884, 0.9166, 0.7963, 0.3541, 0.8628, 0.3611, 0.8625, 0.3598, 0.8702, 0.3541, 0.872, 0.2544, 0.7296, 0.2639, 0.7296, 0.2621, 0.7373, 0.2544, 0.7391, 0.2708, 0.8628, 0.2708, 0.872, 0.2651, 0.8702, 0.2639, 0.8625, 0.8263, 0.7975, 0.8194, 0.7963, 0.8207, 0.7884, 0.8263, 0.7873, 0.1225, 0.7296, 0.1225, 0.6154, 0.1319, 0.6154, 0.1319, 0.7296, 0.6249, 0.7125, 0.6249, 0.5985, 0.6319, 0.5983, 0.6319, 0.7123, 0.9097, 0.5391, 0.8263, 0.5391, 0.8263, 0.5297, 0.9097, 0.5297, 0.6319, 0.589, 0.7152, 0.589, 0.7152, 0.5983, 0.6319, 0.5983, 0.1413, 0.6154, 0.1413, 0.7296, 0.1319, 0.7296, 0.1319, 0.6154, 0.7222, 0.5985, 0.7222, 0.7125, 0.7152, 0.7123, 0.7152, 0.5983, 0.8263, 0.9052, 0.9097, 0.9052, 0.9097, 0.9129, 0.8263, 0.9129, 0.7152, 0.722, 0.6319, 0.722, 0.6319, 0.7123, 0.7152, 0.7123, 0.009411, 0.7296, 0.1225, 0.7296, 0.1225, 0.7391, 0.009411, 0.7391, 0.9166, 0.7963, 0.9166, 0.904, 0.9097, 0.9052, 0.9097, 0.7975, 0.1413, 0.7296, 0.2544, 0.7296, 0.2544, 0.7391, 0.1413, 0.7391, 0.8194, 0.904, 0.8194, 0.7963, 0.8263, 0.7975, 0.8263, 0.9052, 0.2708, 0.8628, 0.3541, 0.8628, 0.3541, 0.872, 0.2708, 0.872, 0.8263, 0.7873, 0.9097, 0.7873, 0.9097, 0.7975, 0.8263, 0.7975, 0.009411, 0.6154, 0.009411, 0.7296, 0.0, 0.7296, 0.0, 0.6154, 0.3611, 0.7486, 0.3611, 0.8625, 0.3541, 0.8628, 0.3541, 0.7488, 0.2544, 0.7296, 0.2544, 0.6154, 0.2639, 0.6154, 0.2639, 0.7296, 0.2639, 0.8625, 0.2639, 0.7486, 0.2708, 0.7488, 0.2708, 0.8628, 0.8263, 0.6522, 0.9097, 0.6522, 0.9097, 0.6617, 0.8263, 0.6617, 0.2708, 0.7391, 0.3541, 0.7391, 0.3541, 0.7488, 0.2708, 0.7488, 0.1225, 0.6154, 0.009411, 0.6154, 0.009411, 0.6059, 0.1225, 0.6059, 0.9166, 0.5391, 0.9166, 0.6522, 0.9097, 0.6522, 0.9097, 0.5391, 0.2544, 0.6154, 0.1413, 0.6154, 0.1413, 0.6059, 0.2544, 0.6059, 0.8194, 0.6522, 0.8194, 0.5391, 0.8263, 0.5391, 0.8263, 0.6522, 0.1225, 0.7296, 0.009411, 0.7296, 0.009411, 0.6154, 0.1225, 0.6154, 0.6319, 0.5983, 0.7152, 0.5983, 0.7152, 0.7123, 0.6319, 0.7123, 0.9097, 0.6522, 0.8263, 0.6522, 0.8263, 0.5391, 0.9097, 0.5391, 0.2544, 0.7296, 0.1413, 0.7296, 0.1413, 0.6154, 0.2544, 0.6154, 0.9097, 0.9052, 0.8263, 0.9052, 0.8263, 0.7975, 0.9097, 0.7975, 0.3541, 0.8628, 0.2708, 0.8628, 0.2708, 0.7488, 0.3541, 0.7488, 0.3864, 0.02886, 0.3864, 0.008452, 0.394, 0.0122, 0.3958, 0.02886, 0.3864, 4.911e-08, 0.3958, 0.008452, 0.394, 0.0122, 0.3864, 0.008452, 0.7152, 0.5689, 0.7222, 0.5687, 0.7209, 0.5852, 0.7152, 0.589, 0.4052, 4.911e-08, 0.4052, 0.008452, 0.3975, 0.0122, 0.3958, 0.008452, 0.4052, 0.02886, 0.3958, 0.02886, 0.3975, 0.0122, 0.4052, 0.008452, 0.6319, 0.5689, 0.6319, 0.589, 0.6262, 0.5852, 0.6249, 0.5687, 0.3864, 0.2741, 0.3958, 0.2741, 0.394, 0.2908, 0.3864, 0.2945, 0.7152, 0.3241, 0.7152, 0.3035, 0.7209, 0.3072, 0.7222, 0.3239, 0.3864, 0.3029, 0.3864, 0.2945, 0.394, 0.2908, 0.3958, 0.2945, 0.4052, 0.2741, 0.4052, 0.2945, 0.3975, 0.2908, 0.3958, 0.2741, 0.4052, 0.3029, 0.3958, 0.2945, 0.3975, 0.2908, 0.4052, 0.2945, 0.6319, 0.3241, 0.6249, 0.3239, 0.6262, 0.3072, 0.6319, 0.3035, 0.2733, 0.02886, 0.2639, 0.02886, 0.2656, 0.0122, 0.2733, 0.008452, 0.618, 0.6097, 0.618, 0.589, 0.6237, 0.5927, 0.6249, 0.6094, 0.2733, 4.911e-08, 0.2733, 0.008452, 0.2656, 0.0122, 0.2639, 0.008452, 0.5183, 0.02886, 0.5183, 0.008452, 0.526, 0.0122, 0.5277, 0.02886, 0.5183, 4.911e-08, 0.5277, 0.008452, 0.526, 0.0122, 0.5183, 0.008452, 0.5346, 0.6097, 0.5277, 0.6094, 0.529, 0.5927, 0.5346, 0.589, 0.2733, 0.2741, 0.2733, 0.2945, 0.2656, 0.2908, 0.2639, 0.2741, 0.006936, 0.98, 0.006936, 0.9915, 0.001273, 0.991, 5.238e-10, 0.9826, 0.618, 0.8544, 0.6249, 0.8542, 0.6237, 0.8707, 0.618, 0.8746, 0.5183, 0.2741, 0.5277, 0.2741, 0.526, 0.2908, 0.5183, 0.2945, 0.5346, 0.8544, 0.5346, 0.8746, 0.529, 0.8707, 0.5277, 0.8542, 0.0903, 0.98, 0.09723, 0.9826, 0.09596, 0.991, 0.0903, 0.9915, 0.3864, 0.2741, 0.3864, 0.02886, 0.3958, 0.02886, 0.3958, 0.2741, 0.7222, 0.3239, 0.7222, 0.5687, 0.7152, 0.5689, 0.7152, 0.3241, 1.0, 0.4072, 0.9166, 0.4072, 0.9166, 0.3978, 1.0, 0.3978, 0.7152, 0.589, 0.6319, 0.589, 0.6319, 0.5689, 0.7152, 0.5689, 0.4052, 0.02886, 0.4052, 0.2741, 0.3958, 0.2741, 0.3958, 0.02886, 0.6249, 0.5687, 0.6249, 0.3239, 0.6319, 0.3241, 0.6319, 0.5689, 0.6319, 0.2945, 0.7152, 0.2945, 0.7152, 0.3035, 0.6319, 0.3035, 0.6319, 0.3035, 0.7152, 0.3035, 0.7152, 0.3241, 0.6319, 0.3241, 0.2733, 0.2741, 0.3864, 0.2741, 0.3864, 0.2945, 0.2733, 0.2945, 0.2733, 0.2945, 0.3864, 0.2945, 0.3864, 0.3029, 0.2733, 0.3029, 0.4052, 0.2741, 0.5183, 0.2741, 0.5183, 0.2945, 0.4052, 0.2945, 0.4052, 0.2945, 0.5183, 0.2945, 0.5183, 0.3029, 0.4052, 0.3029, 0.5346, 0.8544, 0.618, 0.8544, 0.618, 0.8746, 0.5346, 0.8746, 0.0903, 0.9915, 0.006936, 0.9915, 0.006936, 0.98, 0.0903, 0.98, 0.2733, 0.02886, 0.2733, 0.2741, 0.2639, 0.2741, 0.2639, 0.02886, 0.6249, 0.6094, 0.6249, 0.8542, 0.618, 0.8544, 0.618, 0.6097, 0.5183, 0.2741, 0.5183, 0.02886, 0.5277, 0.02886, 0.5277, 0.2741, 0.5277, 0.8542, 0.5277, 0.6094, 0.5346, 0.6097, 0.5346, 0.8544, 0.9166, 0.5203, 1.0, 0.5203, 1.0, 0.5297, 0.9166, 0.5297, 0.5346, 0.589, 0.618, 0.589, 0.618, 0.6097, 0.5346, 0.6097, 0.3864, 0.02886, 0.2733, 0.02886, 0.2733, 0.008452, 0.3864, 0.008452, 0.3864, 0.008452, 0.2733, 0.008452, 0.2733, 4.911e-08, 0.3864, 4.911e-08, 0.5183, 0.02886, 0.4052, 0.02886, 0.4052, 0.008452, 0.5183, 0.008452, 0.5183, 0.008452, 0.4052, 0.008452, 0.4052, 4.911e-08, 0.5183, 4.911e-08, 0.3864, 0.2741, 0.2733, 0.2741, 0.2733, 0.02886, 0.3864, 0.02886, 0.7152, 0.5689, 0.6319, 0.5689, 0.6319, 0.3241, 0.7152, 0.3241, 1.0, 0.5203, 0.9166, 0.5203, 0.9166, 0.4072, 1.0, 0.4072, 0.5183, 0.2741, 0.4052, 0.2741, 0.4052, 0.02886, 0.5183, 0.02886, 0.006936, 0.8723, 0.0903, 0.8723, 0.0903, 0.98, 0.006936, 0.98, 0.618, 0.8544, 0.5346, 0.8544, 0.5346, 0.6097, 0.618, 0.6097])
me_cube_007.update()

# ---- objects
ob_cube_009 = bpy.data.objects.new('Cube.009', me_cube_007)

# ---- transforms, parenting, visibility, modifiers, constraints
ob_cube_009.location = (0.0, 0.0, 0.0)

# ---- collection membership
col_collection.objects.link(ob_cube_009)

# ---- scene / render settings (as saved in the file)
scene.frame_start = 1; scene.frame_end = 250; scene.frame_set(1)
scene.render.engine = 'BLENDER_EEVEE_NEXT'
bpy.context.view_layer.update()

# ---- added for rendering (the .blend has no active camera and no usable light): camera, sun
cam_auto = bpy.data.cameras.new('AutoCamera')
cam_auto.lens = 50.0
cam_auto.sensor_width = 36.0
cam_auto.clip_end = 1000.0
ob_auto_camera = bpy.data.objects.new('AutoCamera', cam_auto)
scene.collection.objects.link(ob_auto_camera)
ob_auto_camera.location = (30.6466, -36.7763, 24.5173)
ob_auto_camera.rotation_euler = (1.09748, -7.21219e-08, 0.694738)
scene.camera = ob_auto_camera
light_auto_sun = bpy.data.lights.new('AutoSun', 'SUN')
light_auto_sun.energy = 3.0
light_auto_sun.angle = 0.0523599
ob_auto_sun = bpy.data.objects.new('AutoSun', light_auto_sun)
scene.collection.objects.link(ob_auto_sun)
ob_auto_sun.rotation_euler = (0.872665, 0.174533, 0.523599)
bpy.context.view_layer.update()
